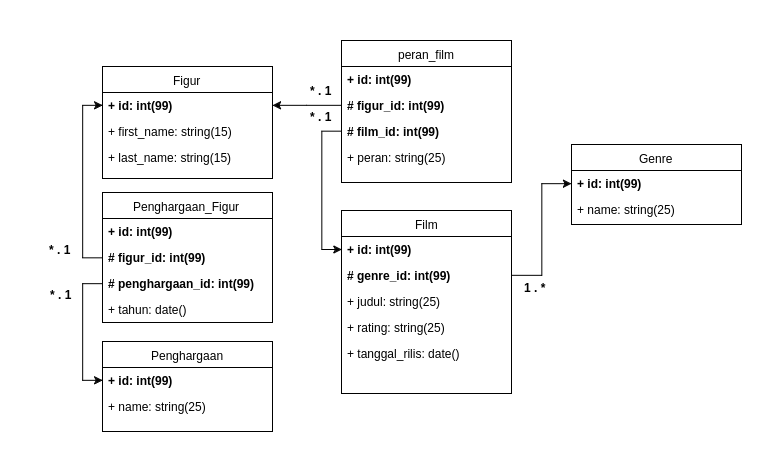

The diagram above was exported from draw.io. Its source (the exported page's mxGraphModel, read from the mxfile embedded in the PNG):
<mxGraphModel dx="393" dy="457" grid="1" gridSize="10" guides="1" tooltips="1" connect="1" arrows="1" fold="1" page="0" pageScale="1" pageWidth="826" pageHeight="1169" background="#ffffff" math="0" shadow="0">
  <root>
    <mxCell id="0" style=";html=1;" />
    <mxCell id="1" style=";html=1;" parent="0" />
    <mxCell id="114" value="Figur" style="swimlane;html=1;fontStyle=0;childLayout=stackLayout;horizontal=1;startSize=26;fillColor=none;horizontalStack=0;resizeParent=1;resizeLast=0;collapsible=1;marginBottom=0;swimlaneFillColor=#ffffff;fontSize=12;" vertex="1" parent="1">
      <mxGeometry x="511" y="130" width="170" height="112" as="geometry" />
    </mxCell>
    <mxCell id="115" value="+ id: int(99)" style="text;html=1;strokeColor=none;fillColor=none;align=left;verticalAlign=top;spacingLeft=4;spacingRight=4;whiteSpace=wrap;overflow=hidden;rotatable=0;points=[[0,0.5],[1,0.5]];portConstraint=eastwest;fontStyle=1" vertex="1" parent="114">
      <mxGeometry y="26" width="170" height="26" as="geometry" />
    </mxCell>
    <mxCell id="116" value="+ first_name: string(15)" style="text;html=1;strokeColor=none;fillColor=none;align=left;verticalAlign=top;spacingLeft=4;spacingRight=4;whiteSpace=wrap;overflow=hidden;rotatable=0;points=[[0,0.5],[1,0.5]];portConstraint=eastwest;" vertex="1" parent="114">
      <mxGeometry y="52" width="170" height="26" as="geometry" />
    </mxCell>
    <mxCell id="117" value="+ last_name: string(15)" style="text;html=1;strokeColor=none;fillColor=none;align=left;verticalAlign=top;spacingLeft=4;spacingRight=4;whiteSpace=wrap;overflow=hidden;rotatable=0;points=[[0,0.5],[1,0.5]];portConstraint=eastwest;" vertex="1" parent="114">
      <mxGeometry y="78" width="170" height="34" as="geometry" />
    </mxCell>
    <mxCell id="118" value="peran_film" style="swimlane;html=1;fontStyle=0;childLayout=stackLayout;horizontal=1;startSize=26;fillColor=none;horizontalStack=0;resizeParent=1;resizeLast=0;collapsible=1;marginBottom=0;swimlaneFillColor=#ffffff;fontSize=12;" vertex="1" parent="1">
      <mxGeometry x="750" y="104" width="170" height="142" as="geometry" />
    </mxCell>
    <mxCell id="119" value="+ id: int(99)" style="text;html=1;strokeColor=none;fillColor=none;align=left;verticalAlign=top;spacingLeft=4;spacingRight=4;whiteSpace=wrap;overflow=hidden;rotatable=0;points=[[0,0.5],[1,0.5]];portConstraint=eastwest;fontStyle=1" vertex="1" parent="118">
      <mxGeometry y="26" width="170" height="26" as="geometry" />
    </mxCell>
    <mxCell id="150" value="# figur_id: int(99)" style="text;html=1;strokeColor=none;fillColor=none;align=left;verticalAlign=top;spacingLeft=4;spacingRight=4;whiteSpace=wrap;overflow=hidden;rotatable=0;points=[[0,0.5],[1,0.5]];portConstraint=eastwest;fontStyle=1" vertex="1" parent="118">
      <mxGeometry y="52" width="170" height="26" as="geometry" />
    </mxCell>
    <mxCell id="155" value="# film_id: int(99)" style="text;html=1;strokeColor=none;fillColor=none;align=left;verticalAlign=top;spacingLeft=4;spacingRight=4;whiteSpace=wrap;overflow=hidden;rotatable=0;points=[[0,0.5],[1,0.5]];portConstraint=eastwest;fontStyle=1" vertex="1" parent="118">
      <mxGeometry y="78" width="170" height="26" as="geometry" />
    </mxCell>
    <mxCell id="158" value="+ peran: string(25)" style="text;html=1;strokeColor=none;fillColor=none;align=left;verticalAlign=top;spacingLeft=4;spacingRight=4;whiteSpace=wrap;overflow=hidden;rotatable=0;points=[[0,0.5],[1,0.5]];portConstraint=eastwest;" vertex="1" parent="118">
      <mxGeometry y="104" width="170" height="26" as="geometry" />
    </mxCell>
    <mxCell id="129" value="Film" style="swimlane;html=1;fontStyle=0;childLayout=stackLayout;horizontal=1;startSize=26;fillColor=none;horizontalStack=0;resizeParent=1;resizeLast=0;collapsible=1;marginBottom=0;swimlaneFillColor=#ffffff;fontSize=12;" vertex="1" parent="1">
      <mxGeometry x="750" y="274" width="170" height="183" as="geometry" />
    </mxCell>
    <mxCell id="130" value="+ id: int(99)" style="text;html=1;strokeColor=none;fillColor=none;align=left;verticalAlign=top;spacingLeft=4;spacingRight=4;whiteSpace=wrap;overflow=hidden;rotatable=0;points=[[0,0.5],[1,0.5]];portConstraint=eastwest;fontStyle=1" vertex="1" parent="129">
      <mxGeometry y="26" width="170" height="26" as="geometry" />
    </mxCell>
    <mxCell id="141" value="# genre_id: int(99)" style="text;html=1;strokeColor=none;fillColor=none;align=left;verticalAlign=top;spacingLeft=4;spacingRight=4;whiteSpace=wrap;overflow=hidden;rotatable=0;points=[[0,0.5],[1,0.5]];portConstraint=eastwest;fontStyle=1" vertex="1" parent="129">
      <mxGeometry y="52" width="170" height="26" as="geometry" />
    </mxCell>
    <mxCell id="131" value="+ judul: string(25)" style="text;html=1;strokeColor=none;fillColor=none;align=left;verticalAlign=top;spacingLeft=4;spacingRight=4;whiteSpace=wrap;overflow=hidden;rotatable=0;points=[[0,0.5],[1,0.5]];portConstraint=eastwest;" vertex="1" parent="129">
      <mxGeometry y="78" width="170" height="26" as="geometry" />
    </mxCell>
    <mxCell id="134" value="+ rating: string(25)" style="text;html=1;strokeColor=none;fillColor=none;align=left;verticalAlign=top;spacingLeft=4;spacingRight=4;whiteSpace=wrap;overflow=hidden;rotatable=0;points=[[0,0.5],[1,0.5]];portConstraint=eastwest;" vertex="1" parent="129">
      <mxGeometry y="104" width="170" height="26" as="geometry" />
    </mxCell>
    <mxCell id="135" value="+ tanggal_rilis: date()" style="text;html=1;strokeColor=none;fillColor=none;align=left;verticalAlign=top;spacingLeft=4;spacingRight=4;whiteSpace=wrap;overflow=hidden;rotatable=0;points=[[0,0.5],[1,0.5]];portConstraint=eastwest;" vertex="1" parent="129">
      <mxGeometry y="130" width="170" height="26" as="geometry" />
    </mxCell>
    <mxCell id="136" value="Genre" style="swimlane;html=1;fontStyle=0;childLayout=stackLayout;horizontal=1;startSize=26;fillColor=none;horizontalStack=0;resizeParent=1;resizeLast=0;collapsible=1;marginBottom=0;swimlaneFillColor=#ffffff;fontSize=12;" vertex="1" parent="1">
      <mxGeometry x="980" y="208" width="170" height="80" as="geometry" />
    </mxCell>
    <mxCell id="137" value="+ id: int(99)" style="text;html=1;strokeColor=none;fillColor=none;align=left;verticalAlign=top;spacingLeft=4;spacingRight=4;whiteSpace=wrap;overflow=hidden;rotatable=0;points=[[0,0.5],[1,0.5]];portConstraint=eastwest;fontStyle=1" vertex="1" parent="136">
      <mxGeometry y="26" width="170" height="26" as="geometry" />
    </mxCell>
    <mxCell id="138" value="+ name: string(25)" style="text;html=1;strokeColor=none;fillColor=none;align=left;verticalAlign=top;spacingLeft=4;spacingRight=4;whiteSpace=wrap;overflow=hidden;rotatable=0;points=[[0,0.5],[1,0.5]];portConstraint=eastwest;" vertex="1" parent="136">
      <mxGeometry y="52" width="170" height="26" as="geometry" />
    </mxCell>
    <mxCell id="143" value="Penghargaan" style="swimlane;html=1;fontStyle=0;childLayout=stackLayout;horizontal=1;startSize=26;fillColor=none;horizontalStack=0;resizeParent=1;resizeLast=0;collapsible=1;marginBottom=0;swimlaneFillColor=#ffffff;fontSize=12;" vertex="1" parent="1">
      <mxGeometry x="511" y="405" width="170" height="90" as="geometry" />
    </mxCell>
    <mxCell id="144" value="+ id: int(99)" style="text;html=1;strokeColor=none;fillColor=none;align=left;verticalAlign=top;spacingLeft=4;spacingRight=4;whiteSpace=wrap;overflow=hidden;rotatable=0;points=[[0,0.5],[1,0.5]];portConstraint=eastwest;fontStyle=1" vertex="1" parent="143">
      <mxGeometry y="26" width="170" height="26" as="geometry" />
    </mxCell>
    <mxCell id="145" value="+ name: string(25)" style="text;html=1;strokeColor=none;fillColor=none;align=left;verticalAlign=top;spacingLeft=4;spacingRight=4;whiteSpace=wrap;overflow=hidden;rotatable=0;points=[[0,0.5],[1,0.5]];portConstraint=eastwest;" vertex="1" parent="143">
      <mxGeometry y="52" width="170" height="26" as="geometry" />
    </mxCell>
    <mxCell id="151" style="edgeStyle=orthogonalEdgeStyle;rounded=0;html=1;exitX=0;exitY=0.5;jettySize=auto;orthogonalLoop=1;fontSize=12;" edge="1" parent="1" source="150" target="115">
      <mxGeometry relative="1" as="geometry" />
    </mxCell>
    <mxCell id="157" style="edgeStyle=orthogonalEdgeStyle;rounded=0;html=1;exitX=0;exitY=0.5;entryX=0;entryY=0.5;jettySize=auto;orthogonalLoop=1;fontSize=12;" edge="1" parent="1" source="155" target="130">
      <mxGeometry relative="1" as="geometry" />
    </mxCell>
    <mxCell id="159" style="edgeStyle=orthogonalEdgeStyle;rounded=0;html=1;exitX=1;exitY=0.5;jettySize=auto;orthogonalLoop=1;fontSize=12;" edge="1" parent="1" source="141" target="137">
      <mxGeometry relative="1" as="geometry" />
    </mxCell>
    <mxCell id="160" value="Penghargaan_Figur" style="swimlane;html=1;fontStyle=0;childLayout=stackLayout;horizontal=1;startSize=26;fillColor=none;horizontalStack=0;resizeParent=1;resizeLast=0;collapsible=1;marginBottom=0;swimlaneFillColor=#ffffff;fontSize=12;" vertex="1" parent="1">
      <mxGeometry x="511" y="256" width="170" height="130" as="geometry" />
    </mxCell>
    <mxCell id="161" value="+ id: int(99)" style="text;html=1;strokeColor=none;fillColor=none;align=left;verticalAlign=top;spacingLeft=4;spacingRight=4;whiteSpace=wrap;overflow=hidden;rotatable=0;points=[[0,0.5],[1,0.5]];portConstraint=eastwest;fontStyle=1" vertex="1" parent="160">
      <mxGeometry y="26" width="170" height="26" as="geometry" />
    </mxCell>
    <mxCell id="163" value="# figur_id: int(99)" style="text;html=1;strokeColor=none;fillColor=none;align=left;verticalAlign=top;spacingLeft=4;spacingRight=4;whiteSpace=wrap;overflow=hidden;rotatable=0;points=[[0,0.5],[1,0.5]];portConstraint=eastwest;fontStyle=1" vertex="1" parent="160">
      <mxGeometry y="52" width="170" height="26" as="geometry" />
    </mxCell>
    <mxCell id="164" value="# penghargaan_id: int(99)" style="text;html=1;strokeColor=none;fillColor=none;align=left;verticalAlign=top;spacingLeft=4;spacingRight=4;whiteSpace=wrap;overflow=hidden;rotatable=0;points=[[0,0.5],[1,0.5]];portConstraint=eastwest;fontStyle=1" vertex="1" parent="160">
      <mxGeometry y="78" width="170" height="26" as="geometry" />
    </mxCell>
    <mxCell id="162" value="+ tahun: date()" style="text;html=1;strokeColor=none;fillColor=none;align=left;verticalAlign=top;spacingLeft=4;spacingRight=4;whiteSpace=wrap;overflow=hidden;rotatable=0;points=[[0,0.5],[1,0.5]];portConstraint=eastwest;" vertex="1" parent="160">
      <mxGeometry y="104" width="170" height="26" as="geometry" />
    </mxCell>
    <mxCell id="165" style="edgeStyle=orthogonalEdgeStyle;rounded=0;html=1;exitX=0;exitY=0.5;entryX=0;entryY=0.5;jettySize=auto;orthogonalLoop=1;fontSize=12;" edge="1" parent="1" source="163" target="115">
      <mxGeometry relative="1" as="geometry" />
    </mxCell>
    <mxCell id="166" style="edgeStyle=orthogonalEdgeStyle;rounded=0;html=1;exitX=0;exitY=0.5;entryX=0;entryY=0.5;jettySize=auto;orthogonalLoop=1;fontSize=12;" edge="1" parent="1" source="164" target="144">
      <mxGeometry relative="1" as="geometry" />
    </mxCell>
    <mxCell id="167" value="1 . *" style="text;html=1;align=center;fontStyle=1;verticalAlign=middle;spacingLeft=3;spacingRight=3;strokeColor=none;rotatable=0;points=[[0,0.5],[1,0.5]];portConstraint=eastwest;fontSize=12;" vertex="1" parent="1">
      <mxGeometry x="924" y="340" width="40" height="21" as="geometry" />
    </mxCell>
    <mxCell id="169" value="* . 1" style="text;html=1;align=center;fontStyle=1;verticalAlign=middle;spacingLeft=3;spacingRight=3;strokeColor=none;rotatable=0;points=[[0,0.5],[1,0.5]];portConstraint=eastwest;fontSize=12;" vertex="1" parent="1">
      <mxGeometry x="449.4444529215495" y="302" width="40" height="21" as="geometry" />
    </mxCell>
    <mxCell id="170" value="* . 1" style="text;html=1;align=center;fontStyle=1;verticalAlign=middle;spacingLeft=3;spacingRight=3;strokeColor=none;rotatable=0;points=[[0,0.5],[1,0.5]];portConstraint=eastwest;fontSize=12;" vertex="1" parent="1">
      <mxGeometry x="710" y="143" width="40" height="21" as="geometry" />
    </mxCell>
    <mxCell id="171" value="* . 1" style="text;html=1;align=center;fontStyle=1;verticalAlign=middle;spacingLeft=3;spacingRight=3;strokeColor=none;rotatable=0;points=[[0,0.5],[1,0.5]];portConstraint=eastwest;fontSize=12;" vertex="1" parent="1">
      <mxGeometry x="710" y="169" width="40" height="21" as="geometry" />
    </mxCell>
    <mxCell id="172" value="* . 1" style="text;html=1;align=center;fontStyle=1;verticalAlign=middle;spacingLeft=3;spacingRight=3;strokeColor=none;rotatable=0;points=[[0,0.5],[1,0.5]];portConstraint=eastwest;fontSize=12;" vertex="1" parent="1">
      <mxGeometry x="450" y="347" width="40" height="21" as="geometry" />
    </mxCell>
  </root>
</mxGraphModel>